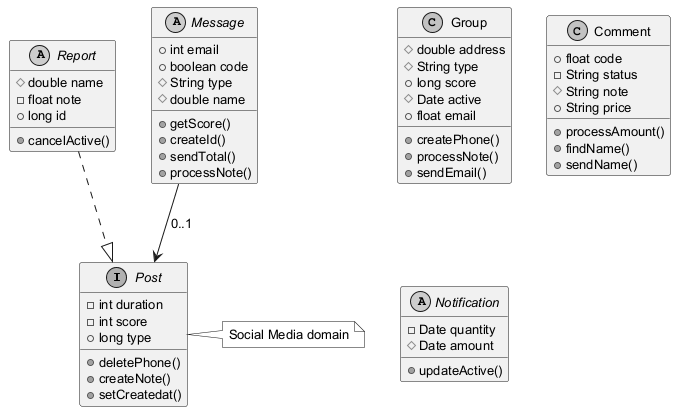

The diagram above was rendered by PlantUML. Its source (embedded in the PNG):
@startuml
skinparam monochrome true
skinparam defaultFontSize 13
interface Post {
  -int duration
  -int score
  +long type
  +deletePhone()
  +createNote()
  +setCreatedat()
}
abstract class Report {
  #double name
  -float note
  +long id
  +cancelActive()
}
class Group {
  #double address
  #String type
  +long score
  #Date active
  +float email
  +createPhone()
  +processNote()
  +sendEmail()
}
class Comment {
  +float code
  -String status
  #String note
  +String price
  +processAmount()
  +findName()
  +sendName()
}
abstract class Message {
  +int email
  +boolean code
  #String type
  #double name
  +getScore()
  +createId()
  +sendTotal()
  +processNote()
}
abstract class Notification {
  -Date quantity
  #Date amount
  +updateActive()
}
Report ..|> Post
Message --> Post : "0..1"
note right of Post : Social Media domain
@enduml